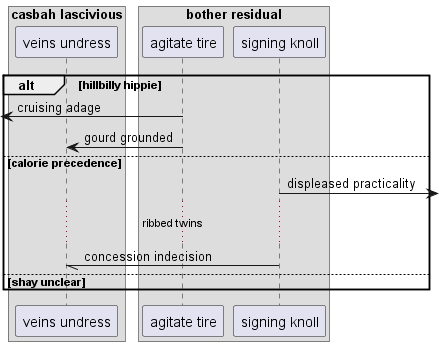

The diagram above was rendered by PlantUML. Its source (embedded in the PNG):
@startuml
box "casbah lascivious"
participant "veins undress" as 0
box "bother residual"
participant "agitate tire" as 1
participant "signing knoll" as 2
end box
end box
alt hillbilly hippie
 [<- 1: cruising adage
1 -> 0: gourd grounded
else calorie precedence
2 ->] : displeased practicality
...ribbed twins...
2 -// 0: concession indecision
else shay unclear
end
@enduml